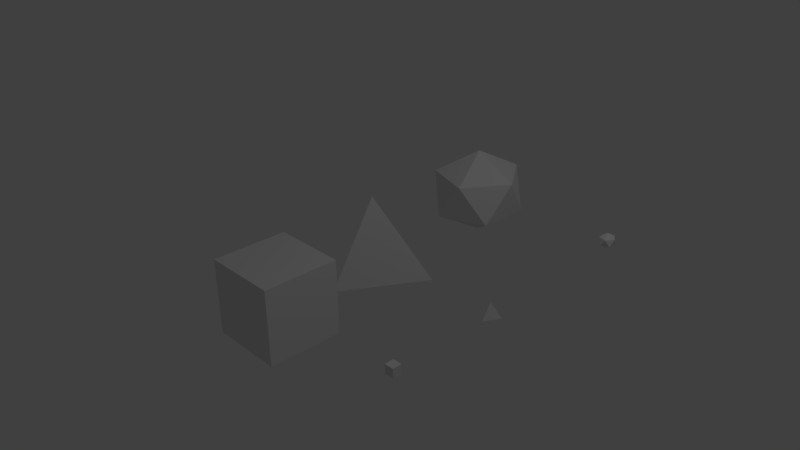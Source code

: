 # Source: hedrons.blend  (saved by Blender 2.73.0; exported with 4.5.12 LTS)
import bpy
from mathutils import Matrix  # noqa: F401  (used for matrix-valued properties, if any)

bpy.ops.wm.read_factory_settings(use_empty=True)
scene = bpy.context.scene
scene.name = 'Scene'

# ---- collections
col_collection_1 = bpy.data.collections.new('Collection 1'); scene.collection.children.link(col_collection_1)

# ---- materials (node trees are filled in below, after node groups)
mat_material_005 = bpy.data.materials.new('Material.005')
mat_material_005.alpha_threshold = 0.0
mat_material_005.use_transparent_shadow = False
mat_material_005.roughness = 0.5
mat_material_005.specular_intensity = 1.0
mat_material_006 = bpy.data.materials.new('Material.006')
mat_material_006.alpha_threshold = 0.0
mat_material_006.use_transparent_shadow = False
mat_material_006.roughness = 0.5
mat_material_006.specular_intensity = 1.0
mat_material_007 = bpy.data.materials.new('Material.007')
mat_material_007.alpha_threshold = 0.0
mat_material_007.use_transparent_shadow = False
mat_material_007.roughness = 0.5
mat_material_007.specular_intensity = 1.0
mat_material_002 = bpy.data.materials.new('Material.002')
mat_material_002.alpha_threshold = 0.0
mat_material_002.use_transparent_shadow = False
mat_material_002.roughness = 0.5
mat_material_001 = bpy.data.materials.new('Material.001')
mat_material_001.alpha_threshold = 0.0
mat_material_001.use_transparent_shadow = False
mat_material_001.roughness = 0.5
mat_material_003 = bpy.data.materials.new('Material.003')
mat_material_003.alpha_threshold = 0.0
mat_material_003.use_transparent_shadow = False
mat_material_003.roughness = 0.5
mat_material_003.line_color = (0.0, 0.0, 0.0, 1.0)

# ---- node groups
ng_auto_smooth = bpy.data.node_groups.new('Auto Smooth', 'GeometryNodeTree')
_s = ng_auto_smooth.interface.new_socket(name='Geometry', in_out='OUTPUT', socket_type='NodeSocketGeometry')
_s = ng_auto_smooth.interface.new_socket(name='Geometry', in_out='INPUT', socket_type='NodeSocketGeometry')
_s = ng_auto_smooth.interface.new_socket(name='Angle', in_out='INPUT', socket_type='NodeSocketFloat')
_s.subtype = 'ANGLE'
_s.min_value = 0.0
_s.max_value = 3.142
ng_auto_smooth.is_modifier = True
_N = ng_auto_smooth.nodes; _L = ng_auto_smooth.links
n0 = _N.new('NodeGroupOutput'); n0.name = 'Group Output'; n0.location = (480, -100)
n1 = _N.new('NodeGroupInput'); n1.name = 'Group Input'; n1.location = (-420, -300)
n2 = _N.new('NodeGroupInput'); n2.name = 'Group Input.001'; n2.location = (-60, -100)
n3 = _N.new('GeometryNodeSetShadeSmooth'); n3.name = 'Set Shade Smooth'; n3.location = (120, -100)
n3.domain = 'EDGE'
n4 = _N.new('GeometryNodeSetShadeSmooth'); n4.name = 'Set Shade Smooth.001'; n4.location = (300, -100)
n5 = _N.new('GeometryNodeInputMeshEdgeAngle'); n5.name = 'Edge Angle'; n5.location = (-420, -220)
n6 = _N.new('GeometryNodeInputEdgeSmooth'); n6.name = 'Is Edge Smooth'; n6.location = (-60, -160)
n7 = _N.new('GeometryNodeInputShadeSmooth'); n7.name = 'Is Face Smooth'; n7.location = (-240, -340)
n8 = _N.new('FunctionNodeBooleanMath'); n8.name = 'Boolean Math'; n8.location = (-60, -220)
n9 = _N.new('FunctionNodeCompare'); n9.name = 'Compare'; n9.location = (-240, -180)
n9.operation = 'LESS_EQUAL'
_L.new(n5.outputs[0], n9.inputs[0])
_L.new(n4.outputs[0], n0.inputs[0])
_L.new(n1.outputs[1], n9.inputs[1])
_L.new(n9.outputs[0], n8.inputs[0])
_L.new(n7.outputs[0], n8.inputs[1])
_L.new(n2.outputs[0], n3.inputs[0])
_L.new(n6.outputs[0], n3.inputs[1])
_L.new(n3.outputs[0], n4.inputs[0])
_L.new(n8.outputs[0], n3.inputs[2])
n0.is_active_output = True

# ---- material node trees

# ---- world
world_world = bpy.data.worlds.new('World'); scene.world = world_world
world_world.color = (0.05088, 0.05088, 0.05088)
world_world.use_sun_shadow = False
world_world.sun_shadow_jitter_overblur = 0.0
world_world.cycles.sampling_method = 'MANUAL'
world_world.cycles.sample_map_resolution = 256

# ---- cameras
cam_camera = bpy.data.cameras.new('Camera')
cam_camera.clip_end = 100.0
cam_camera.lens = 35.0
cam_camera.sensor_width = 32.0
cam_camera.sensor_height = 18.0
cam_camera.ortho_scale = 7.314
cam_camera.dof.focus_distance = 0.0
cam_camera.dof.aperture_fstop = 128.0

# ---- lights
light_lamp = bpy.data.lights.new('Lamp', 'POINT')
light_lamp.transmission_factor = 0.0
light_lamp.cutoff_distance = 30.0
light_lamp.energy = 100.0
light_lamp.shadow_buffer_clip_start = 1.001
light_lamp.shadow_soft_size = 0.1
light_lamp.shadow_maximum_resolution = 0.006
light_lamp.use_absolute_resolution = True
light_lamp.cycles.use_multiple_importance_sampling = False

# ---- meshes
me_icosphere_002 = bpy.data.meshes.new('Icosphere.002')
me_icosphere_002.from_pydata([(0.0, 0.0, -1.0), (0.7236, -0.5257, -0.4472), (-0.2764, -0.8506, -0.4472), (-0.8944, 0.0, -0.4472), (-0.2764, 0.8506, -0.4472), (0.7236, 0.5257, -0.4472), (0.2764, -0.8506, 0.4472), (-0.7236, -0.5257, 0.4472), (-0.7236, 0.5257, 0.4472), (0.2764, 0.8506, 0.4472), (0.8944, 0.0, 0.4472), (0.0, 0.0, 1.0)], [], [(0, 1, 2), (1, 0, 5), (0, 2, 3), (0, 3, 4), (0, 4, 5), (1, 5, 10), (2, 1, 6), (3, 2, 7), (4, 3, 8), (5, 4, 9), (1, 10, 6), (2, 6, 7), (3, 7, 8), (4, 8, 9), (5, 9, 10), (6, 10, 11), (7, 6, 11), (8, 7, 11), (9, 8, 11), (10, 9, 11)])
_uv = me_icosphere_002.uv_layers.new(name='UVMap')
_uv.uv.foreach_set('vector', [0.2498, 0.2376, 0.1727, 0.4749, 0.4517, 0.3842, 0.1727, 0.4749, 0.2498, 0.2376, 0.0002249, 0.2376, 0.2498, 0.2376, 0.4517, 0.3842, 0.4517, 0.09087, 0.2498, 0.2376, 0.4517, 0.09087, 0.1727, 0.0002249, 0.2498, 0.2376, 0.1727, 0.0002249, 0.0002249, 0.2376, 0.4998, 0.566, 0.4998, 0.8594, 0.2502, 0.7127, 0.9998, 0.7544, 0.7502, 0.8791, 0.7502, 0.6001, 0.2498, 0.7127, 0.2498, 0.4753, 0.0002249, 0.566, 0.2498, 0.95, 0.2498, 0.7127, 0.0002249, 0.8594, 0.5002, 0.8791, 0.7498, 0.7544, 0.5002, 0.6001, 0.4998, 0.566, 0.2502, 0.7127, 0.2502, 0.4753, 0.9998, 0.7544, 0.7502, 0.6001, 0.9998, 0.4753, 0.2498, 0.7127, 0.0002249, 0.566, 0.0002249, 0.8594, 0.7498, 0.7544, 0.7498, 0.4753, 0.5002, 0.6001, 0.4998, 0.8594, 0.2502, 0.95, 0.2502, 0.7127, 0.9036, 0.09088, 0.9036, 0.3842, 0.7017, 0.2376, 0.6245, 0.0002249, 0.9036, 0.09088, 0.7017, 0.2376, 0.4521, 0.2376, 0.6245, 0.0002249, 0.7017, 0.2376, 0.6245, 0.4749, 0.4521, 0.2376, 0.7017, 0.2376, 0.9036, 0.3842, 0.6245, 0.4749, 0.7017, 0.2376])
me_icosphere_002.materials.append(mat_material_005)
me_icosphere_002.use_remesh_preserve_volume = False
me_icosphere_002.use_remesh_preserve_attributes = False
me_icosphere_002.use_mirror_vertex_groups = False
me_icosphere_002.update()
me_cube_004 = bpy.data.meshes.new('Cube.004')
me_cube_004.from_pydata([(-1.192e-07, -1.245, -0.5155), (-1.0, 0.7554, -0.5155), (1.0, 0.7554, -0.5155), (-1.192e-07, 0.0, 1.485)], [], [(3, 1, 0), (3, 2, 1), (0, 1, 2), (3, 0, 2)])
_uv = me_cube_004.uv_layers.new(name='UVMap')
_uv.uv.foreach_set('vector', [0.4474, 0.25, 0.9471, 0.4999, 0.9471, 0.0001499, 0.4471, 0.0001499, 0.0001499, 0.3354, 0.4471, 0.5588, 0.4474, 0.75, 0.9471, 0.9999, 0.9471, 0.5001, 0.4474, 0.25, 0.9471, 0.0001499, 0.9471, 0.4999])
_ca = me_cube_004.color_attributes.new('Col', 'BYTE_COLOR', 'CORNER')
_ca.data.foreach_set('color', [1.0, 1.0, 1.0, 1.0, 1.0, 1.0, 1.0, 1.0, 1.0, 1.0, 1.0, 1.0, 1.0, 1.0, 1.0, 1.0, 1.0, 1.0, 1.0, 1.0, 1.0, 1.0, 1.0, 1.0, 1.0, 1.0, 1.0, 1.0, 1.0, 1.0, 1.0, 1.0, 1.0, 1.0, 1.0, 1.0, 1.0, 1.0, 1.0, 1.0, 1.0, 1.0, 1.0, 1.0, 1.0, 1.0, 1.0, 1.0])
me_cube_004.materials.append(mat_material_006)
me_cube_004.use_remesh_preserve_volume = False
me_cube_004.use_remesh_preserve_attributes = False
me_cube_004.use_mirror_vertex_groups = False
me_cube_004.update()
me_cube_003 = bpy.data.meshes.new('Cube.003')
me_cube_003.from_pydata([(1.0, 1.0, -1.0), (1.0, -1.0, -1.0), (-1.0, -1.0, -1.0), (-1.0, 1.0, -1.0), (1.0, 1.0, 1.0), (1.0, -1.0, 1.0), (-1.0, -1.0, 1.0), (-1.0, 1.0, 1.0)], [], [(0, 1, 2, 3), (4, 7, 6, 5), (0, 4, 5, 1), (1, 5, 6, 2), (2, 6, 7, 3), (4, 0, 3, 7)])
_uv = me_cube_003.uv_layers.new(name='UVMap')
_uv.uv.foreach_set('vector', [0.0001998, 0.9998, 0.3331, 0.9998, 0.3331, 0.6669, 0.0001998, 0.6669, 0.0001998, 0.3331, 0.0001998, 0.0001998, 0.3331, 0.0001999, 0.3331, 0.3331, 0.6669, 0.3331, 0.6669, 0.0001998, 0.9998, 0.0001998, 0.9998, 0.3331, 0.0001998, 0.6665, 0.0001998, 0.3335, 0.3331, 0.3335, 0.3331, 0.6665, 0.6665, 0.3335, 0.3335, 0.3335, 0.3335, 0.6665, 0.6665, 0.6665, 0.3335, 0.3331, 0.6665, 0.3331, 0.6665, 0.0001998, 0.3335, 0.0001998])
me_cube_003.materials.append(mat_material_007)
me_cube_003.use_remesh_preserve_volume = False
me_cube_003.use_remesh_preserve_attributes = False
me_cube_003.use_mirror_vertex_groups = False
me_cube_003.update()
me_icosphere_001 = bpy.data.meshes.new('Icosphere.001')
me_icosphere_001.from_pydata([(0.0, 0.0, -1.0), (0.7236, -0.5257, -0.4472), (-0.2764, -0.8506, -0.4472), (-0.8944, 0.0, -0.4472), (-0.2764, 0.8506, -0.4472), (0.7236, 0.5257, -0.4472), (0.2764, -0.8506, 0.4472), (-0.7236, -0.5257, 0.4472), (-0.7236, 0.5257, 0.4472), (0.2764, 0.8506, 0.4472), (0.8944, 0.0, 0.4472), (0.0, 0.0, 1.0)], [], [(0, 1, 2), (1, 0, 5), (0, 2, 3), (0, 3, 4), (0, 4, 5), (1, 5, 10), (2, 1, 6), (3, 2, 7), (4, 3, 8), (5, 4, 9), (1, 10, 6), (2, 6, 7), (3, 7, 8), (4, 8, 9), (5, 9, 10), (6, 10, 11), (7, 6, 11), (8, 7, 11), (9, 8, 11), (10, 9, 11)])
_uv = me_icosphere_001.uv_layers.new(name='UVMap')
_uv.uv.foreach_set('vector', [0.2498, 0.2376, 0.1727, 0.4749, 0.4517, 0.3842, 0.1727, 0.4749, 0.2498, 0.2376, 0.0002249, 0.2376, 0.2498, 0.2376, 0.4517, 0.3842, 0.4517, 0.09087, 0.2498, 0.2376, 0.4517, 0.09087, 0.1727, 0.0002249, 0.2498, 0.2376, 0.1727, 0.0002249, 0.0002249, 0.2376, 0.4998, 0.566, 0.4998, 0.8594, 0.2502, 0.7127, 0.9998, 0.7544, 0.7502, 0.8791, 0.7502, 0.6001, 0.2498, 0.7127, 0.2498, 0.4753, 0.0002249, 0.566, 0.2498, 0.95, 0.2498, 0.7127, 0.0002249, 0.8594, 0.5002, 0.8791, 0.7498, 0.7544, 0.5002, 0.6001, 0.4998, 0.566, 0.2502, 0.7127, 0.2502, 0.4753, 0.9998, 0.7544, 0.7502, 0.6001, 0.9998, 0.4753, 0.2498, 0.7127, 0.0002249, 0.566, 0.0002249, 0.8594, 0.7498, 0.7544, 0.7498, 0.4753, 0.5002, 0.6001, 0.4998, 0.8594, 0.2502, 0.95, 0.2502, 0.7127, 0.9036, 0.09088, 0.9036, 0.3842, 0.7017, 0.2376, 0.6245, 0.0002249, 0.9036, 0.09088, 0.7017, 0.2376, 0.4521, 0.2376, 0.6245, 0.0002249, 0.7017, 0.2376, 0.6245, 0.4749, 0.4521, 0.2376, 0.7017, 0.2376, 0.9036, 0.3842, 0.6245, 0.4749, 0.7017, 0.2376])
me_icosphere_001.materials.append(mat_material_002)
me_icosphere_001.use_remesh_preserve_volume = False
me_icosphere_001.use_remesh_preserve_attributes = False
me_icosphere_001.use_mirror_vertex_groups = False
me_icosphere_001.update()
me_cube_002 = bpy.data.meshes.new('Cube.002')
me_cube_002.from_pydata([(-1.192e-07, -1.245, -0.5155), (-1.0, 0.7554, -0.5155), (1.0, 0.7554, -0.5155), (-1.192e-07, 0.0, 1.485)], [], [(3, 1, 0), (3, 2, 1), (0, 1, 2), (3, 0, 2)])
_uv = me_cube_002.uv_layers.new(name='UVMap')
_uv.uv.foreach_set('vector', [0.4474, 0.25, 0.9471, 0.4999, 0.9471, 0.0001499, 0.4471, 0.0001499, 0.0001499, 0.3354, 0.4471, 0.5588, 0.4474, 0.75, 0.9471, 0.9999, 0.9471, 0.5001, 0.4474, 0.25, 0.9471, 0.0001499, 0.9471, 0.4999])
_ca = me_cube_002.color_attributes.new('Col', 'BYTE_COLOR', 'CORNER')
_ca.data.foreach_set('color', [1.0, 1.0, 1.0, 1.0, 1.0, 1.0, 1.0, 1.0, 1.0, 1.0, 1.0, 1.0, 1.0, 1.0, 1.0, 1.0, 1.0, 1.0, 1.0, 1.0, 1.0, 1.0, 1.0, 1.0, 1.0, 1.0, 1.0, 1.0, 1.0, 1.0, 1.0, 1.0, 1.0, 1.0, 1.0, 1.0, 1.0, 1.0, 1.0, 1.0, 1.0, 1.0, 1.0, 1.0, 1.0, 1.0, 1.0, 1.0])
me_cube_002.materials.append(mat_material_001)
me_cube_002.use_remesh_preserve_volume = False
me_cube_002.use_remesh_preserve_attributes = False
me_cube_002.use_mirror_vertex_groups = False
me_cube_002.update()
me_cube = bpy.data.meshes.new('Cube')
me_cube.from_pydata([(1.0, 1.0, -1.0), (1.0, -1.0, -1.0), (-1.0, -1.0, -1.0), (-1.0, 1.0, -1.0), (1.0, 1.0, 1.0), (1.0, -1.0, 1.0), (-1.0, -1.0, 1.0), (-1.0, 1.0, 1.0)], [], [(0, 1, 2, 3), (4, 7, 6, 5), (0, 4, 5, 1), (1, 5, 6, 2), (2, 6, 7, 3), (4, 0, 3, 7)])
_uv = me_cube.uv_layers.new(name='UVMap')
_uv.uv.foreach_set('vector', [0.0001998, 0.9998, 0.3331, 0.9998, 0.3331, 0.6669, 0.0001998, 0.6669, 0.0001998, 0.3331, 0.0001998, 0.0001998, 0.3331, 0.0001999, 0.3331, 0.3331, 0.6669, 0.3331, 0.6669, 0.0001998, 0.9998, 0.0001998, 0.9998, 0.3331, 0.0001998, 0.6665, 0.0001998, 0.3335, 0.3331, 0.3335, 0.3331, 0.6665, 0.6665, 0.3335, 0.3335, 0.3335, 0.3335, 0.6665, 0.6665, 0.6665, 0.3335, 0.3331, 0.6665, 0.3331, 0.6665, 0.0001998, 0.3335, 0.0001998])
me_cube.materials.append(mat_material_003)
me_cube.use_remesh_preserve_volume = False
me_cube.use_remesh_preserve_attributes = False
me_cube.use_mirror_vertex_groups = False
me_cube.update()

# ---- objects
ob_isobullet = bpy.data.objects.new('IsoBullet', me_icosphere_002)
ob_tetrabullet = bpy.data.objects.new('TetraBullet', me_cube_004)
ob_hexabullet = bpy.data.objects.new('HexaBullet', me_cube_003)
ob_iso = bpy.data.objects.new('Iso', me_icosphere_001)
ob_tetra = bpy.data.objects.new('Tetra', me_cube_002)
ob_hexa = bpy.data.objects.new('Hexa', me_cube)
ob_lamp = bpy.data.objects.new('Lamp', light_lamp)
ob_camera = bpy.data.objects.new('Camera', cam_camera)

# ---- transforms, parenting, visibility, modifiers, constraints
ob_isobullet.location = (2.166, 1.984, 0.2777)
ob_isobullet.scale = (0.1145, 0.1204, 0.1024)
ob_isobullet.lineart.crease_threshold = 0.0
ob_tetrabullet.location = (1.984, 0.0, 0.0)
ob_tetrabullet.scale = (0.1205, 0.102, 0.102)
ob_tetrabullet.lineart.crease_threshold = 0.0
ob_hexabullet.location = (2.0, -1.516, 0.0)
ob_hexabullet.scale = (0.06089, 0.06089, 0.06089)
ob_hexabullet.lock_rotations_4d = False
ob_hexabullet.empty_display_type = 'ARROWS'
ob_hexabullet.lineart.crease_threshold = 0.0
_m = ob_hexabullet.modifiers.new('Auto Smooth', 'NODES')
_m.node_group = ng_auto_smooth
_gi = [s.identifier for s in ng_auto_smooth.interface.items_tree if s.item_type == 'SOCKET' and s.in_out == 'INPUT']
_m[_gi[1]] = 3.142  # Angle
ob_iso.location = (0.001933, 1.984, 0.2777)
ob_iso.scale = (0.6708, 0.7054, 0.6)
ob_iso.lineart.crease_threshold = 0.0
ob_tetra.location = (0.0, 0.0, 0.0)
ob_tetra.scale = (0.65, 0.55, 0.55)
ob_tetra.lineart.crease_threshold = 0.0
ob_hexa.location = (0.0, -1.516, 0.0)
ob_hexa.scale = (0.5, 0.5, 0.5)
ob_hexa.lock_rotations_4d = False
ob_hexa.empty_display_type = 'ARROWS'
ob_hexa.lineart.crease_threshold = 0.0
_m = ob_hexa.modifiers.new('Auto Smooth', 'NODES')
_m.node_group = ng_auto_smooth
_gi = [s.identifier for s in ng_auto_smooth.interface.items_tree if s.item_type == 'SOCKET' and s.in_out == 'INPUT']
_m[_gi[1]] = 3.142  # Angle
ob_lamp.location = (4.076, 1.005, 5.904)
ob_lamp.rotation_euler = (0.6503, 0.05522, 1.866)
ob_lamp.lock_rotations_4d = False
ob_lamp.empty_display_type = 'ARROWS'
ob_lamp.color = (0.0, 0.0, 0.0, 0.0)
ob_lamp.lineart.crease_threshold = 0.0
ob_camera.location = (7.481, -6.508, 5.344)
ob_camera.rotation_euler = (1.109, 0.01082, 0.8149)
ob_camera.lock_rotations_4d = False
ob_camera.empty_display_type = 'ARROWS'
ob_camera.color = (0.0, 0.0, 0.0, 0.0)
ob_camera.display_type = 'WIRE'
ob_camera.lineart.crease_threshold = 0.0

# ---- collection membership
col_collection_1.objects.link(ob_isobullet)
col_collection_1.objects.link(ob_tetrabullet)
col_collection_1.objects.link(ob_hexabullet)
col_collection_1.objects.link(ob_iso)
col_collection_1.objects.link(ob_tetra)
col_collection_1.objects.link(ob_hexa)
col_collection_1.objects.link(ob_lamp)
col_collection_1.objects.link(ob_camera)

# ---- scene / render settings (as saved in the file)
scene.camera = ob_camera
scene.frame_start = 1; scene.frame_end = 250; scene.frame_set(3)
scene.render.engine = 'BLENDER_EEVEE_NEXT'
scene.render.resolution_percentage = 50
scene.render.dither_intensity = 0.0
scene.cycles.use_denoising = False
scene.cycles.samples = 10
scene.cycles.sampling_pattern = 'TABULATED_SOBOL'
scene.cycles.light_sampling_threshold = 0.0
scene.cycles.use_adaptive_sampling = False
scene.cycles.use_light_tree = False
scene.cycles.blur_glossy = 0.0
scene.cycles.pixel_filter_type = 'GAUSSIAN'
scene.cycles.sample_clamp_indirect = 0.0
scene.view_settings.view_transform = 'Standard'
bpy.context.view_layer.update()
